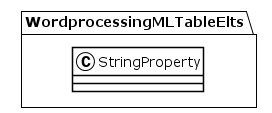

The diagram above was rendered by PlantUML. Its source (embedded in the PNG):
@startuml
!theme plain
package WordprocessingMLTableElts {
class StringProperty {
}
}
@enduml